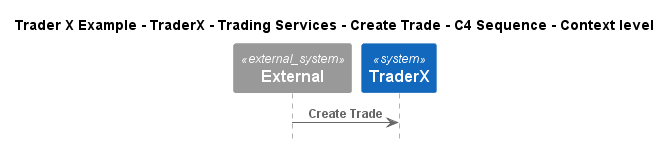

The diagram above was rendered by PlantUML. Its source (embedded in the PNG):
@startuml
!include ..\..\..\..\..\..\..\.c4s\C4_Sequence.puml

title Trader X Example - TraderX - Trading Services - Create Trade - C4 Sequence - Context level

System_Ext(C4InterFlow.SoftwareSystems.ExternalSystem, "External", "")
System(TraderXExample.SoftwareSystems.TraderX, "TraderX", "TraderX")

Rel(C4InterFlow.SoftwareSystems.ExternalSystem, TraderXExample.SoftwareSystems.TraderX, "Create Trade")


@enduml